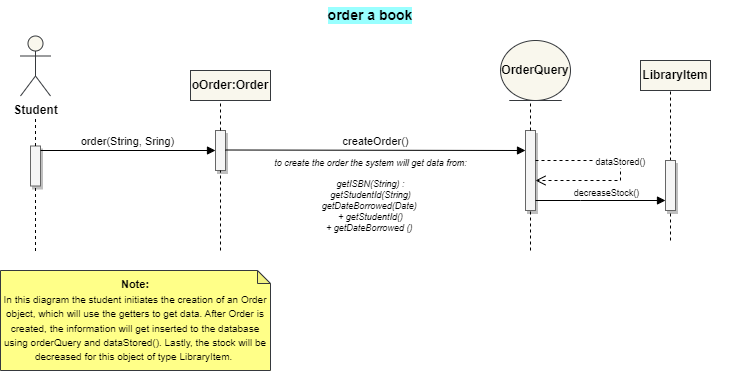

The diagram above was exported from draw.io. Its source (the exported page's mxGraphModel, read from the mxfile embedded in the PNG):
<mxGraphModel dx="-1670" dy="476" grid="1" gridSize="10" guides="1" tooltips="1" connect="1" arrows="1" fold="1" page="1" pageScale="1" pageWidth="850" pageHeight="1100" math="0" shadow="0">
  <root>
    <mxCell id="0" />
    <mxCell id="1" parent="0" />
    <mxCell id="n01HwA_3LJdI-mdjTLFp-1" value="&lt;b style=&quot;font-size: 14px;&quot;&gt;order a book&lt;/b&gt;" style="text;html=1;strokeColor=none;fillColor=none;align=center;verticalAlign=middle;whiteSpace=wrap;rounded=0;fontSize=14;labelBackgroundColor=#99FFFF;" parent="1" vertex="1">
      <mxGeometry x="2640" y="690" width="740" height="30" as="geometry" />
    </mxCell>
    <mxCell id="n01HwA_3LJdI-mdjTLFp-2" value="Student" style="shape=umlActor;verticalLabelPosition=bottom;verticalAlign=top;html=1;outlineConnect=0;fillColor=#f9f7ed;strokeColor=#36393d;fontStyle=1" parent="1" vertex="1">
      <mxGeometry x="2660" y="725.5" width="30" height="60" as="geometry" />
    </mxCell>
    <mxCell id="n01HwA_3LJdI-mdjTLFp-7" value="oOrder:Order" style="html=1;whiteSpace=wrap;fillColor=#f9f7ed;strokeColor=#36393d;fontStyle=1" parent="1" vertex="1">
      <mxGeometry x="2830" y="760" width="80" height="30" as="geometry" />
    </mxCell>
    <mxCell id="n01HwA_3LJdI-mdjTLFp-59" value="" style="html=1;points=[];perimeter=orthogonalPerimeter;outlineConnect=0;targetShapes=umlLifeline;portConstraint=eastwest;newEdgeStyle={&quot;edgeStyle&quot;:&quot;elbowEdgeStyle&quot;,&quot;elbow&quot;:&quot;vertical&quot;,&quot;curved&quot;:0,&quot;rounded&quot;:0};fillColor=#f5f5f5;fontColor=#333333;strokeColor=#666666;fillStyle=auto;shadow=1;" parent="1" vertex="1">
      <mxGeometry x="2670" y="835.5" width="10" height="40" as="geometry" />
    </mxCell>
    <mxCell id="n01HwA_3LJdI-mdjTLFp-60" value="" style="endArrow=none;dashed=1;html=1;rounded=0;" parent="1" source="n01HwA_3LJdI-mdjTLFp-59" edge="1">
      <mxGeometry width="50" height="50" relative="1" as="geometry">
        <mxPoint x="2630" y="855.5" as="sourcePoint" />
        <mxPoint x="2675" y="805.5" as="targetPoint" />
      </mxGeometry>
    </mxCell>
    <mxCell id="n01HwA_3LJdI-mdjTLFp-63" value="order(String, Sring)" style="html=1;verticalAlign=bottom;endArrow=block;edgeStyle=elbowEdgeStyle;elbow=vertical;curved=0;rounded=0;" parent="1" target="n01HwA_3LJdI-mdjTLFp-68" edge="1">
      <mxGeometry x="-0.0007" width="80" relative="1" as="geometry">
        <mxPoint x="2680" y="840" as="sourcePoint" />
        <mxPoint x="2840" y="840" as="targetPoint" />
        <mxPoint as="offset" />
      </mxGeometry>
    </mxCell>
    <mxCell id="n01HwA_3LJdI-mdjTLFp-68" value="" style="html=1;points=[];perimeter=orthogonalPerimeter;outlineConnect=0;targetShapes=umlLifeline;portConstraint=eastwest;newEdgeStyle={&quot;edgeStyle&quot;:&quot;elbowEdgeStyle&quot;,&quot;elbow&quot;:&quot;vertical&quot;,&quot;curved&quot;:0,&quot;rounded&quot;:0};fillColor=#f5f5f5;fontColor=#333333;strokeColor=#666666;fillStyle=auto;shadow=1;" parent="1" vertex="1">
      <mxGeometry x="2855" y="820" width="10" height="40" as="geometry" />
    </mxCell>
    <mxCell id="n01HwA_3LJdI-mdjTLFp-69" value="" style="endArrow=none;dashed=1;html=1;rounded=0;" parent="1" source="n01HwA_3LJdI-mdjTLFp-68" edge="1">
      <mxGeometry width="50" height="50" relative="1" as="geometry">
        <mxPoint x="2815" y="840" as="sourcePoint" />
        <mxPoint x="2860" y="790" as="targetPoint" />
      </mxGeometry>
    </mxCell>
    <mxCell id="n01HwA_3LJdI-mdjTLFp-74" value="&lt;font style=&quot;font-size: 9px; font-weight: normal;&quot;&gt;&lt;span style=&quot;text-align: left; font-size: 9px;&quot;&gt;to create the order the system will get data from:&lt;br style=&quot;font-size: 9px;&quot;&gt;&lt;br style=&quot;font-size: 9px;&quot;&gt;getISBN(String) :&lt;/span&gt;&lt;br style=&quot;border-color: var(--border-color); text-align: left; font-size: 9px;&quot;&gt;&lt;span style=&quot;text-align: left; font-size: 9px;&quot;&gt;getStudentId(String) &lt;br style=&quot;font-size: 9px;&quot;&gt;&lt;div style=&quot;text-align: left; font-size: 9px;&quot;&gt;&lt;span style=&quot;background-color: initial; text-align: center; font-size: 9px;&quot;&gt;&amp;nbsp;&lt;span style=&quot;white-space: pre;&quot;&gt;&#09;&lt;/span&gt;&lt;span style=&quot;white-space: pre;&quot;&gt;&#09;&lt;/span&gt;&amp;nbsp; &amp;nbsp;getDateBorrowed(Date)&amp;nbsp;&lt;/span&gt;&lt;/div&gt;&lt;/span&gt;&lt;span style=&quot;border-color: var(--border-color); text-align: left; font-size: 9px;&quot;&gt;+ getStudentId()&lt;/span&gt;&lt;br style=&quot;border-color: var(--border-color); text-align: left; font-size: 9px;&quot;&gt;&lt;span style=&quot;border-color: var(--border-color); text-align: left; font-size: 9px;&quot;&gt;+ getDateBorrowed ()&lt;/span&gt;&lt;span style=&quot;text-align: left; font-size: 9px;&quot;&gt;&amp;nbsp;&lt;/span&gt;&lt;br style=&quot;font-size: 9px;&quot;&gt;&lt;/font&gt;" style="text;align=center;fontStyle=3;verticalAlign=middle;spacingLeft=3;spacingRight=3;strokeColor=none;rotatable=0;points=[[0,0.5],[1,0.5]];portConstraint=eastwest;html=1;fontSize=9;" parent="1" vertex="1">
      <mxGeometry x="2880" y="860" width="260" height="50" as="geometry" />
    </mxCell>
    <mxCell id="n01HwA_3LJdI-mdjTLFp-75" value="" style="endArrow=none;dashed=1;html=1;rounded=0;" parent="1" target="n01HwA_3LJdI-mdjTLFp-59" edge="1">
      <mxGeometry width="50" height="50" relative="1" as="geometry">
        <mxPoint x="2675" y="940.5" as="sourcePoint" />
        <mxPoint x="2674.57" y="855.5" as="targetPoint" />
      </mxGeometry>
    </mxCell>
    <mxCell id="n01HwA_3LJdI-mdjTLFp-76" value="" style="endArrow=none;dashed=1;html=1;rounded=0;" parent="1" target="n01HwA_3LJdI-mdjTLFp-68" edge="1">
      <mxGeometry width="50" height="50" relative="1" as="geometry">
        <mxPoint x="2860" y="940" as="sourcePoint" />
        <mxPoint x="2859.57" y="855" as="targetPoint" />
      </mxGeometry>
    </mxCell>
    <mxCell id="TtZGCuuATioom5-omASE-2" value="OrderQuery" style="ellipse;shape=umlEntity;whiteSpace=wrap;html=1;fillColor=#f9f7ed;strokeColor=#36393d;fontStyle=1" parent="1" vertex="1">
      <mxGeometry x="3140" y="730" width="70" height="60" as="geometry" />
    </mxCell>
    <mxCell id="TtZGCuuATioom5-omASE-3" value="" style="html=1;points=[];perimeter=orthogonalPerimeter;outlineConnect=0;targetShapes=umlLifeline;portConstraint=eastwest;newEdgeStyle={&quot;edgeStyle&quot;:&quot;elbowEdgeStyle&quot;,&quot;elbow&quot;:&quot;vertical&quot;,&quot;curved&quot;:0,&quot;rounded&quot;:0};fillColor=#f5f5f5;fontColor=#333333;strokeColor=#666666;fillStyle=auto;shadow=1;" parent="1" vertex="1">
      <mxGeometry x="3165" y="820" width="10" height="80" as="geometry" />
    </mxCell>
    <mxCell id="TtZGCuuATioom5-omASE-4" value="" style="endArrow=none;dashed=1;html=1;rounded=0;" parent="1" source="TtZGCuuATioom5-omASE-3" edge="1">
      <mxGeometry width="50" height="50" relative="1" as="geometry">
        <mxPoint x="3125" y="840" as="sourcePoint" />
        <mxPoint x="3170" y="790" as="targetPoint" />
      </mxGeometry>
    </mxCell>
    <mxCell id="TtZGCuuATioom5-omASE-5" value="" style="endArrow=none;dashed=1;html=1;rounded=0;" parent="1" target="TtZGCuuATioom5-omASE-3" edge="1">
      <mxGeometry width="50" height="50" relative="1" as="geometry">
        <mxPoint x="3170" y="940" as="sourcePoint" />
        <mxPoint x="3169.57" y="855" as="targetPoint" />
      </mxGeometry>
    </mxCell>
    <mxCell id="TtZGCuuATioom5-omASE-6" value="createOrder()" style="html=1;verticalAlign=bottom;endArrow=block;edgeStyle=elbowEdgeStyle;elbow=vertical;curved=0;rounded=0;" parent="1" target="TtZGCuuATioom5-omASE-3" edge="1">
      <mxGeometry width="80" relative="1" as="geometry">
        <mxPoint x="2865" y="839.5" as="sourcePoint" />
        <mxPoint x="3015" y="840" as="targetPoint" />
      </mxGeometry>
    </mxCell>
    <mxCell id="TtZGCuuATioom5-omASE-10" value="dataStored()" style="html=1;verticalAlign=bottom;endArrow=open;dashed=1;endSize=8;edgeStyle=elbowEdgeStyle;elbow=vertical;curved=0;rounded=0;labelBorderColor=none;fontSize=9;" parent="1" source="TtZGCuuATioom5-omASE-3" target="TtZGCuuATioom5-omASE-3" edge="1">
      <mxGeometry relative="1" as="geometry">
        <mxPoint x="3160" y="859" as="sourcePoint" />
        <mxPoint x="3230" y="850" as="targetPoint" />
        <Array as="points">
          <mxPoint x="3260" y="860" />
        </Array>
      </mxGeometry>
    </mxCell>
    <mxCell id="H8gBuJvAnafNt_NgR2gc-10" value="decreaseStock()" style="html=1;verticalAlign=bottom;endArrow=block;edgeStyle=elbowEdgeStyle;elbow=vertical;curved=0;rounded=0;fontSize=9;" parent="1" source="TtZGCuuATioom5-omASE-3" target="iy6s6aGpp9Lx1vRfs4wZ-8" edge="1">
      <mxGeometry x="0.0945" width="80" relative="1" as="geometry">
        <mxPoint x="3040" y="900" as="sourcePoint" />
        <mxPoint x="3140" y="900.5" as="targetPoint" />
        <Array as="points">
          <mxPoint x="3220" y="890" />
          <mxPoint x="3270" y="900" />
          <mxPoint x="3240" y="880" />
          <mxPoint x="3180" y="870" />
        </Array>
        <mxPoint y="1" as="offset" />
      </mxGeometry>
    </mxCell>
    <mxCell id="iy6s6aGpp9Lx1vRfs4wZ-3" value="LibraryItem" style="html=1;whiteSpace=wrap;fillColor=#f9f7ed;strokeColor=#36393d;fontStyle=1" parent="1" vertex="1">
      <mxGeometry x="3280" y="750" width="70" height="30" as="geometry" />
    </mxCell>
    <mxCell id="iy6s6aGpp9Lx1vRfs4wZ-5" value="" style="endArrow=none;dashed=1;html=1;rounded=0;" parent="1" edge="1">
      <mxGeometry width="50" height="50" relative="1" as="geometry">
        <mxPoint x="3310" y="880" as="sourcePoint" />
        <mxPoint x="3310" y="780" as="targetPoint" />
      </mxGeometry>
    </mxCell>
    <mxCell id="iy6s6aGpp9Lx1vRfs4wZ-6" value="" style="endArrow=none;dashed=1;html=1;rounded=0;" parent="1" source="iy6s6aGpp9Lx1vRfs4wZ-8" edge="1">
      <mxGeometry width="50" height="50" relative="1" as="geometry">
        <mxPoint x="3310" y="930" as="sourcePoint" />
        <mxPoint x="3310" y="850" as="targetPoint" />
      </mxGeometry>
    </mxCell>
    <mxCell id="iy6s6aGpp9Lx1vRfs4wZ-7" value="" style="endArrow=none;dashed=1;html=1;rounded=0;" parent="1" target="iy6s6aGpp9Lx1vRfs4wZ-8" edge="1">
      <mxGeometry width="50" height="50" relative="1" as="geometry">
        <mxPoint x="3310" y="930" as="sourcePoint" />
        <mxPoint x="3310" y="850" as="targetPoint" />
      </mxGeometry>
    </mxCell>
    <mxCell id="iy6s6aGpp9Lx1vRfs4wZ-8" value="" style="html=1;points=[];perimeter=orthogonalPerimeter;outlineConnect=0;targetShapes=umlLifeline;portConstraint=eastwest;newEdgeStyle={&quot;edgeStyle&quot;:&quot;elbowEdgeStyle&quot;,&quot;elbow&quot;:&quot;vertical&quot;,&quot;curved&quot;:0,&quot;rounded&quot;:0};fillColor=#f5f5f5;fontColor=#333333;strokeColor=#666666;fillStyle=auto;shadow=1;" parent="1" vertex="1">
      <mxGeometry x="3305" y="850" width="10" height="50" as="geometry" />
    </mxCell>
    <mxCell id="iy6s6aGpp9Lx1vRfs4wZ-10" value="&lt;font style=&quot;&quot;&gt;&lt;b style=&quot;&quot;&gt;&lt;font style=&quot;font-size: 11px;&quot;&gt;Note:&lt;/font&gt;&lt;/b&gt;&lt;br&gt;&lt;span style=&quot;font-size: 10px;&quot;&gt;In this diagram the student initiates the creation of an Order object, which will use the getters to get data. After Order is created, the information will get inserted to the database using orderQuery and dataStored(). Lastly, the stock will be decreased for this object of type LibraryItem.&amp;nbsp;&lt;/span&gt;&lt;/font&gt;" style="shape=note;whiteSpace=wrap;html=1;backgroundOutline=1;darkOpacity=0.05;size=13;align=center;fillColor=#ffff88;strokeColor=#36393d;" parent="1" vertex="1">
      <mxGeometry x="2640" y="960" width="270" height="100" as="geometry" />
    </mxCell>
  </root>
</mxGraphModel>